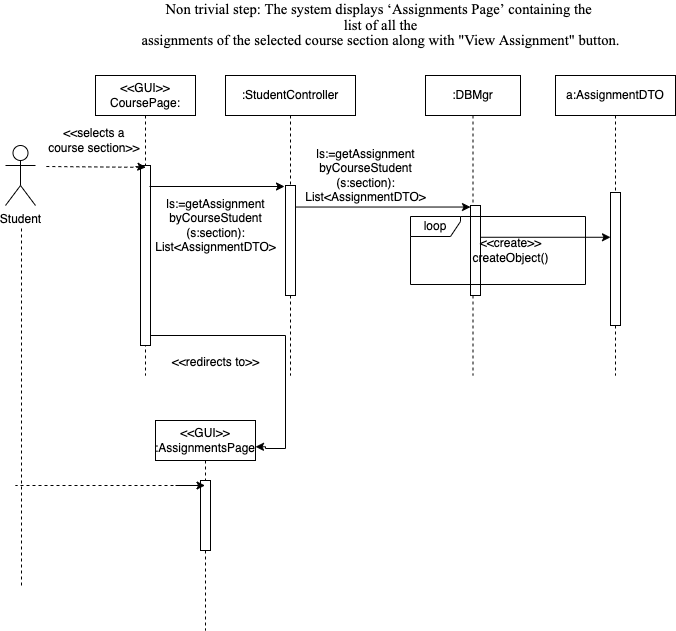

The diagram above was exported from draw.io. Its source (the exported page's mxGraphModel, read from the mxfile embedded in the PNG):
<mxGraphModel dx="955" dy="429" grid="1" gridSize="10" guides="1" tooltips="1" connect="1" arrows="1" fold="1" page="1" pageScale="1" pageWidth="850" pageHeight="1100" math="0" shadow="0">
  <root>
    <mxCell id="lME31YZlIcANZjRWDSuA-0" />
    <mxCell id="lME31YZlIcANZjRWDSuA-1" parent="lME31YZlIcANZjRWDSuA-0" />
    <mxCell id="lME31YZlIcANZjRWDSuA-2" value="&lt;span style=&quot;font-size: 11.0pt ; line-height: 107% ; font-family: &amp;#34;times new roman&amp;#34; , serif&quot;&gt;Non trivial step: The system displays ‘Assignments Page’ containing the &lt;br&gt;list of all the&lt;br&gt;assignments of the selected course section along with &quot;View Assignment&quot; button.&lt;/span&gt;" style="text;html=1;align=center;verticalAlign=middle;resizable=0;points=[];autosize=1;strokeColor=none;fillColor=none;" parent="lME31YZlIcANZjRWDSuA-1" vertex="1">
      <mxGeometry x="160" y="25" width="490" height="50" as="geometry" />
    </mxCell>
    <mxCell id="lME31YZlIcANZjRWDSuA-4" value="Student" style="shape=umlActor;verticalLabelPosition=bottom;verticalAlign=top;html=1;" parent="lME31YZlIcANZjRWDSuA-1" vertex="1">
      <mxGeometry x="30" y="170" width="30" height="60" as="geometry" />
    </mxCell>
    <mxCell id="lME31YZlIcANZjRWDSuA-5" value="&amp;lt;&amp;lt;GUI&amp;gt;&amp;gt;&lt;br&gt;CoursePage:" style="shape=umlLifeline;perimeter=lifelinePerimeter;whiteSpace=wrap;html=1;container=1;collapsible=0;recursiveResize=0;outlineConnect=0;" parent="lME31YZlIcANZjRWDSuA-1" vertex="1">
      <mxGeometry x="120" y="100" width="100" height="300" as="geometry" />
    </mxCell>
    <mxCell id="lME31YZlIcANZjRWDSuA-10" value="" style="html=1;points=[];perimeter=orthogonalPerimeter;" parent="lME31YZlIcANZjRWDSuA-5" vertex="1">
      <mxGeometry x="45" y="90" width="10" height="180" as="geometry" />
    </mxCell>
    <mxCell id="lME31YZlIcANZjRWDSuA-13" value="" style="endArrow=none;dashed=1;html=1;rounded=0;fillColor=#000000;exitX=-0.118;exitY=0.01;exitDx=0;exitDy=0;exitPerimeter=0;" parent="lME31YZlIcANZjRWDSuA-5" source="lME31YZlIcANZjRWDSuA-10" edge="1">
      <mxGeometry width="50" height="50" relative="1" as="geometry">
        <mxPoint x="45" y="100" as="sourcePoint" />
        <mxPoint x="-50" y="91" as="targetPoint" />
        <Array as="points" />
      </mxGeometry>
    </mxCell>
    <mxCell id="lME31YZlIcANZjRWDSuA-14" value="" style="endArrow=classic;html=1;rounded=0;fillColor=#000000;entryX=0.536;entryY=0.01;entryDx=0;entryDy=0;entryPerimeter=0;" parent="lME31YZlIcANZjRWDSuA-5" target="lME31YZlIcANZjRWDSuA-10" edge="1">
      <mxGeometry width="50" height="50" relative="1" as="geometry">
        <mxPoint x="40" y="91" as="sourcePoint" />
        <mxPoint x="40" y="90" as="targetPoint" />
        <Array as="points" />
      </mxGeometry>
    </mxCell>
    <mxCell id="lME31YZlIcANZjRWDSuA-6" value=":StudentController" style="shape=umlLifeline;perimeter=lifelinePerimeter;whiteSpace=wrap;html=1;container=1;collapsible=0;recursiveResize=0;outlineConnect=0;" parent="lME31YZlIcANZjRWDSuA-1" vertex="1">
      <mxGeometry x="250" y="100" width="130" height="300" as="geometry" />
    </mxCell>
    <mxCell id="lME31YZlIcANZjRWDSuA-28" value="" style="html=1;points=[];perimeter=orthogonalPerimeter;" parent="lME31YZlIcANZjRWDSuA-6" vertex="1">
      <mxGeometry x="60" y="110" width="10" height="110" as="geometry" />
    </mxCell>
    <mxCell id="lME31YZlIcANZjRWDSuA-37" value="ls:=getAssignment&lt;br&gt;byCourseStudent&lt;br&gt;(s:section):&lt;br&gt;List&amp;lt;AssignmentDTO&amp;gt;" style="text;html=1;align=center;verticalAlign=middle;resizable=0;points=[];autosize=1;strokeColor=none;fillColor=none;" parent="lME31YZlIcANZjRWDSuA-6" vertex="1">
      <mxGeometry x="-80" y="120" width="140" height="60" as="geometry" />
    </mxCell>
    <mxCell id="lME31YZlIcANZjRWDSuA-38" value="ls:=getAssignment&lt;br&gt;byCourseStudent&lt;br&gt;(s:section):&lt;br&gt;List&amp;lt;AssignmentDTO&amp;gt;" style="text;html=1;align=center;verticalAlign=middle;resizable=0;points=[];autosize=1;strokeColor=none;fillColor=none;" parent="lME31YZlIcANZjRWDSuA-6" vertex="1">
      <mxGeometry x="70" y="70" width="140" height="60" as="geometry" />
    </mxCell>
    <mxCell id="lME31YZlIcANZjRWDSuA-7" value=":DBMgr" style="shape=umlLifeline;perimeter=lifelinePerimeter;whiteSpace=wrap;html=1;container=1;collapsible=0;recursiveResize=0;outlineConnect=0;" parent="lME31YZlIcANZjRWDSuA-1" vertex="1">
      <mxGeometry x="450" y="100" width="95" height="300" as="geometry" />
    </mxCell>
    <mxCell id="lME31YZlIcANZjRWDSuA-33" value="" style="html=1;points=[];perimeter=orthogonalPerimeter;" parent="lME31YZlIcANZjRWDSuA-7" vertex="1">
      <mxGeometry x="45" y="130" width="10" height="90" as="geometry" />
    </mxCell>
    <mxCell id="TVvBEUAkVwzIJMfUv8Xg-0" value="loop" style="shape=umlFrame;whiteSpace=wrap;html=1;width=50;height=20;" parent="lME31YZlIcANZjRWDSuA-7" vertex="1">
      <mxGeometry x="-15" y="141" width="175" height="68" as="geometry" />
    </mxCell>
    <mxCell id="lME31YZlIcANZjRWDSuA-8" value="a:AssignmentDTO" style="shape=umlLifeline;perimeter=lifelinePerimeter;whiteSpace=wrap;html=1;container=1;collapsible=0;recursiveResize=0;outlineConnect=0;" parent="lME31YZlIcANZjRWDSuA-1" vertex="1">
      <mxGeometry x="580" y="100" width="120" height="300" as="geometry" />
    </mxCell>
    <mxCell id="lME31YZlIcANZjRWDSuA-35" value="" style="html=1;points=[];perimeter=orthogonalPerimeter;" parent="lME31YZlIcANZjRWDSuA-8" vertex="1">
      <mxGeometry x="55" y="117" width="10" height="133" as="geometry" />
    </mxCell>
    <mxCell id="lME31YZlIcANZjRWDSuA-12" value="&amp;lt;&amp;lt;selects a &lt;br&gt;course section&amp;gt;&amp;gt;&amp;nbsp;" style="text;html=1;align=center;verticalAlign=middle;resizable=0;points=[];autosize=1;strokeColor=none;fillColor=none;" parent="lME31YZlIcANZjRWDSuA-1" vertex="1">
      <mxGeometry x="65" y="150" width="110" height="30" as="geometry" />
    </mxCell>
    <mxCell id="lME31YZlIcANZjRWDSuA-30" value="" style="endArrow=classic;html=1;rounded=0;fillColor=#000000;" parent="lME31YZlIcANZjRWDSuA-1" edge="1">
      <mxGeometry width="50" height="50" relative="1" as="geometry">
        <mxPoint x="174" y="211" as="sourcePoint" />
        <mxPoint x="309" y="211" as="targetPoint" />
      </mxGeometry>
    </mxCell>
    <mxCell id="lME31YZlIcANZjRWDSuA-32" value="" style="html=1;points=[];perimeter=orthogonalPerimeter;" parent="lME31YZlIcANZjRWDSuA-1" vertex="1">
      <mxGeometry x="480" y="150" height="80" as="geometry" />
    </mxCell>
    <mxCell id="lME31YZlIcANZjRWDSuA-34" value="" style="endArrow=classic;html=1;rounded=0;fillColor=#000000;entryX=0;entryY=0.017;entryDx=0;entryDy=0;entryPerimeter=0;" parent="lME31YZlIcANZjRWDSuA-1" source="lME31YZlIcANZjRWDSuA-28" target="lME31YZlIcANZjRWDSuA-33" edge="1">
      <mxGeometry width="50" height="50" relative="1" as="geometry">
        <mxPoint x="460" y="260" as="sourcePoint" />
        <mxPoint x="510" y="210" as="targetPoint" />
      </mxGeometry>
    </mxCell>
    <mxCell id="xI1fxpUmaikb0iByLfVW-0" value="" style="endArrow=none;dashed=1;html=1;rounded=0;" parent="lME31YZlIcANZjRWDSuA-1" edge="1">
      <mxGeometry width="50" height="50" relative="1" as="geometry">
        <mxPoint x="46" y="610" as="sourcePoint" />
        <mxPoint x="46" y="250" as="targetPoint" />
        <Array as="points">
          <mxPoint x="46" y="320" />
        </Array>
      </mxGeometry>
    </mxCell>
    <mxCell id="lME31YZlIcANZjRWDSuA-36" value="" style="endArrow=classic;html=1;rounded=0;fillColor=#000000;exitX=1;exitY=0.353;exitDx=0;exitDy=0;exitPerimeter=0;" parent="lME31YZlIcANZjRWDSuA-1" source="lME31YZlIcANZjRWDSuA-33" target="lME31YZlIcANZjRWDSuA-35" edge="1">
      <mxGeometry width="50" height="50" relative="1" as="geometry">
        <mxPoint x="480" y="246" as="sourcePoint" />
        <mxPoint x="635.8200000000002" y="229.64" as="targetPoint" />
      </mxGeometry>
    </mxCell>
    <mxCell id="DPa3Fyj_04VfpnBmSuPd-0" value="" style="edgeStyle=orthogonalEdgeStyle;rounded=0;orthogonalLoop=1;jettySize=auto;html=1;fillColor=#000000;entryX=1;entryY=0.125;entryDx=0;entryDy=0;entryPerimeter=0;" parent="lME31YZlIcANZjRWDSuA-1" target="DPa3Fyj_04VfpnBmSuPd-1" edge="1">
      <mxGeometry relative="1" as="geometry">
        <mxPoint x="175" y="360" as="sourcePoint" />
        <mxPoint x="310" y="507" as="targetPoint" />
        <Array as="points">
          <mxPoint x="310" y="360" />
          <mxPoint x="310" y="473" />
          <mxPoint x="290" y="473" />
        </Array>
      </mxGeometry>
    </mxCell>
    <mxCell id="DPa3Fyj_04VfpnBmSuPd-1" value="&amp;lt;&amp;lt;GUI&amp;gt;&amp;gt;&lt;br&gt;:AssignmentsPage" style="shape=umlLifeline;perimeter=lifelinePerimeter;whiteSpace=wrap;html=1;container=1;collapsible=0;recursiveResize=0;outlineConnect=0;" parent="lME31YZlIcANZjRWDSuA-1" vertex="1">
      <mxGeometry x="180" y="445" width="100" height="210" as="geometry" />
    </mxCell>
    <mxCell id="DPa3Fyj_04VfpnBmSuPd-2" value="" style="html=1;points=[];perimeter=orthogonalPerimeter;" parent="DPa3Fyj_04VfpnBmSuPd-1" vertex="1">
      <mxGeometry x="45" y="60" width="10" height="70" as="geometry" />
    </mxCell>
    <mxCell id="DPa3Fyj_04VfpnBmSuPd-3" value="&amp;lt;&amp;lt;redirects to&amp;gt;&amp;gt;" style="text;html=1;align=center;verticalAlign=middle;resizable=0;points=[];autosize=1;strokeColor=none;fillColor=none;" parent="lME31YZlIcANZjRWDSuA-1" vertex="1">
      <mxGeometry x="190" y="377" width="100" height="20" as="geometry" />
    </mxCell>
    <mxCell id="DPa3Fyj_04VfpnBmSuPd-5" value="" style="endArrow=none;dashed=1;html=1;rounded=0;fillColor=#000000;" parent="lME31YZlIcANZjRWDSuA-1" edge="1">
      <mxGeometry width="50" height="50" relative="1" as="geometry">
        <mxPoint x="210" y="510" as="sourcePoint" />
        <mxPoint x="40" y="510" as="targetPoint" />
        <Array as="points" />
      </mxGeometry>
    </mxCell>
    <mxCell id="mh0g12oC7LORBYtbQxLP-0" value="" style="endArrow=classic;html=1;rounded=0;fillColor=#000000;" parent="lME31YZlIcANZjRWDSuA-1" target="DPa3Fyj_04VfpnBmSuPd-1" edge="1">
      <mxGeometry width="50" height="50" relative="1" as="geometry">
        <mxPoint x="200" y="510" as="sourcePoint" />
        <mxPoint x="190" y="530" as="targetPoint" />
        <Array as="points" />
      </mxGeometry>
    </mxCell>
    <mxCell id="lME31YZlIcANZjRWDSuA-39" value="&amp;lt;&amp;lt;create&amp;gt;&amp;gt;&lt;br&gt;createObject()" style="text;html=1;align=center;verticalAlign=middle;resizable=0;points=[];autosize=1;strokeColor=none;fillColor=none;" parent="lME31YZlIcANZjRWDSuA-1" vertex="1">
      <mxGeometry x="490" y="260" width="90" height="30" as="geometry" />
    </mxCell>
  </root>
</mxGraphModel>